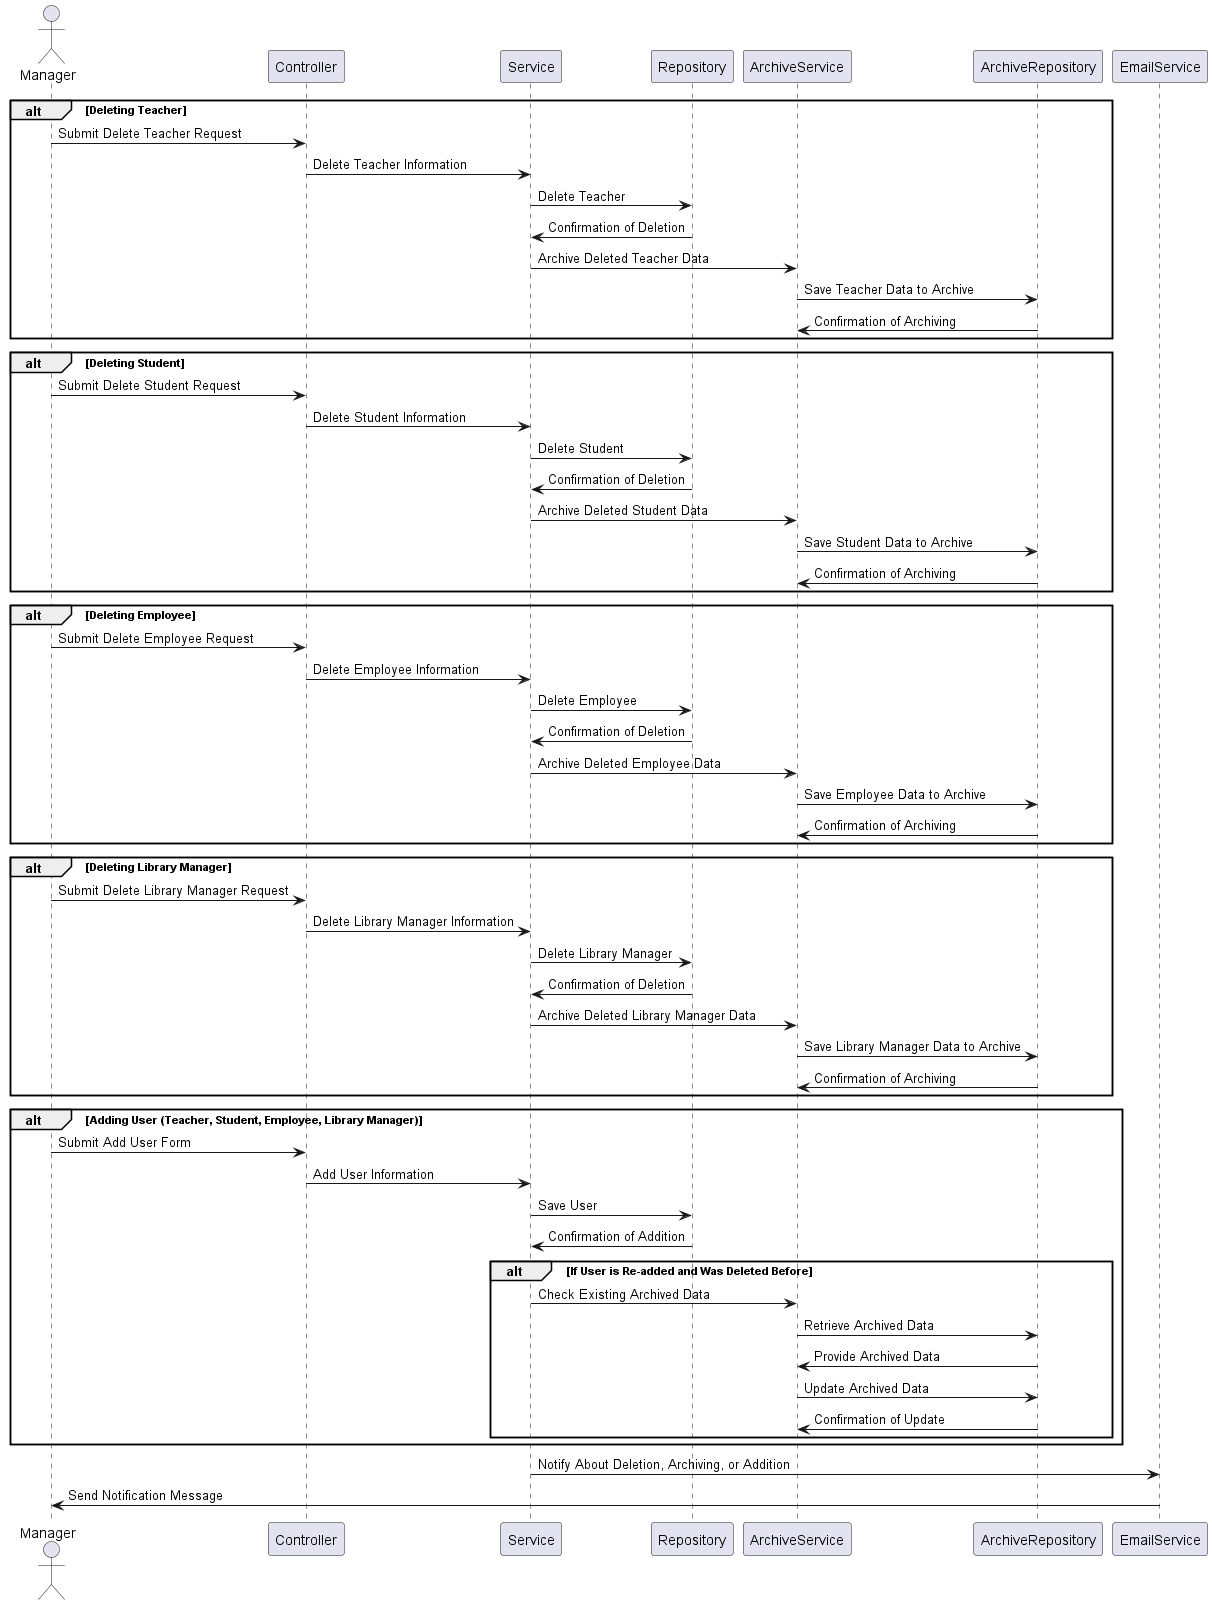

The diagram above was rendered by PlantUML. Its source (embedded in the PNG):
@startuml
actor Manager
participant Controller
participant Service
participant Repository
participant ArchiveService
participant ArchiveRepository
participant EmailService

alt Deleting Teacher
    Manager -> Controller: Submit Delete Teacher Request
    Controller -> Service: Delete Teacher Information
    Service -> Repository: Delete Teacher
    Repository -> Service: Confirmation of Deletion

    Service -> ArchiveService: Archive Deleted Teacher Data
    ArchiveService -> ArchiveRepository: Save Teacher Data to Archive
    ArchiveRepository -> ArchiveService: Confirmation of Archiving
end

alt Deleting Student
    Manager -> Controller: Submit Delete Student Request
    Controller -> Service: Delete Student Information
    Service -> Repository: Delete Student
    Repository -> Service: Confirmation of Deletion

    Service -> ArchiveService: Archive Deleted Student Data
    ArchiveService -> ArchiveRepository: Save Student Data to Archive
    ArchiveRepository -> ArchiveService: Confirmation of Archiving
end

alt Deleting Employee
    Manager -> Controller: Submit Delete Employee Request
    Controller -> Service: Delete Employee Information
    Service -> Repository: Delete Employee
    Repository -> Service: Confirmation of Deletion

    Service -> ArchiveService: Archive Deleted Employee Data
    ArchiveService -> ArchiveRepository: Save Employee Data to Archive
    ArchiveRepository -> ArchiveService: Confirmation of Archiving
end

alt Deleting Library Manager
    Manager -> Controller: Submit Delete Library Manager Request
    Controller -> Service: Delete Library Manager Information
    Service -> Repository: Delete Library Manager
    Repository -> Service: Confirmation of Deletion

    Service -> ArchiveService: Archive Deleted Library Manager Data
    ArchiveService -> ArchiveRepository: Save Library Manager Data to Archive
    ArchiveRepository -> ArchiveService: Confirmation of Archiving
end

alt Adding User (Teacher, Student, Employee, Library Manager)
    Manager -> Controller: Submit Add User Form
    Controller -> Service: Add User Information
    Service -> Repository: Save User
    Repository -> Service: Confirmation of Addition

    alt If User is Re-added and Was Deleted Before
        Service -> ArchiveService: Check Existing Archived Data
        ArchiveService -> ArchiveRepository: Retrieve Archived Data
        ArchiveRepository -> ArchiveService: Provide Archived Data
        ArchiveService -> ArchiveRepository: Update Archived Data
        ArchiveRepository -> ArchiveService: Confirmation of Update
    end
end

Service -> EmailService: Notify About Deletion, Archiving, or Addition
EmailService -> Manager: Send Notification Message
@enduml